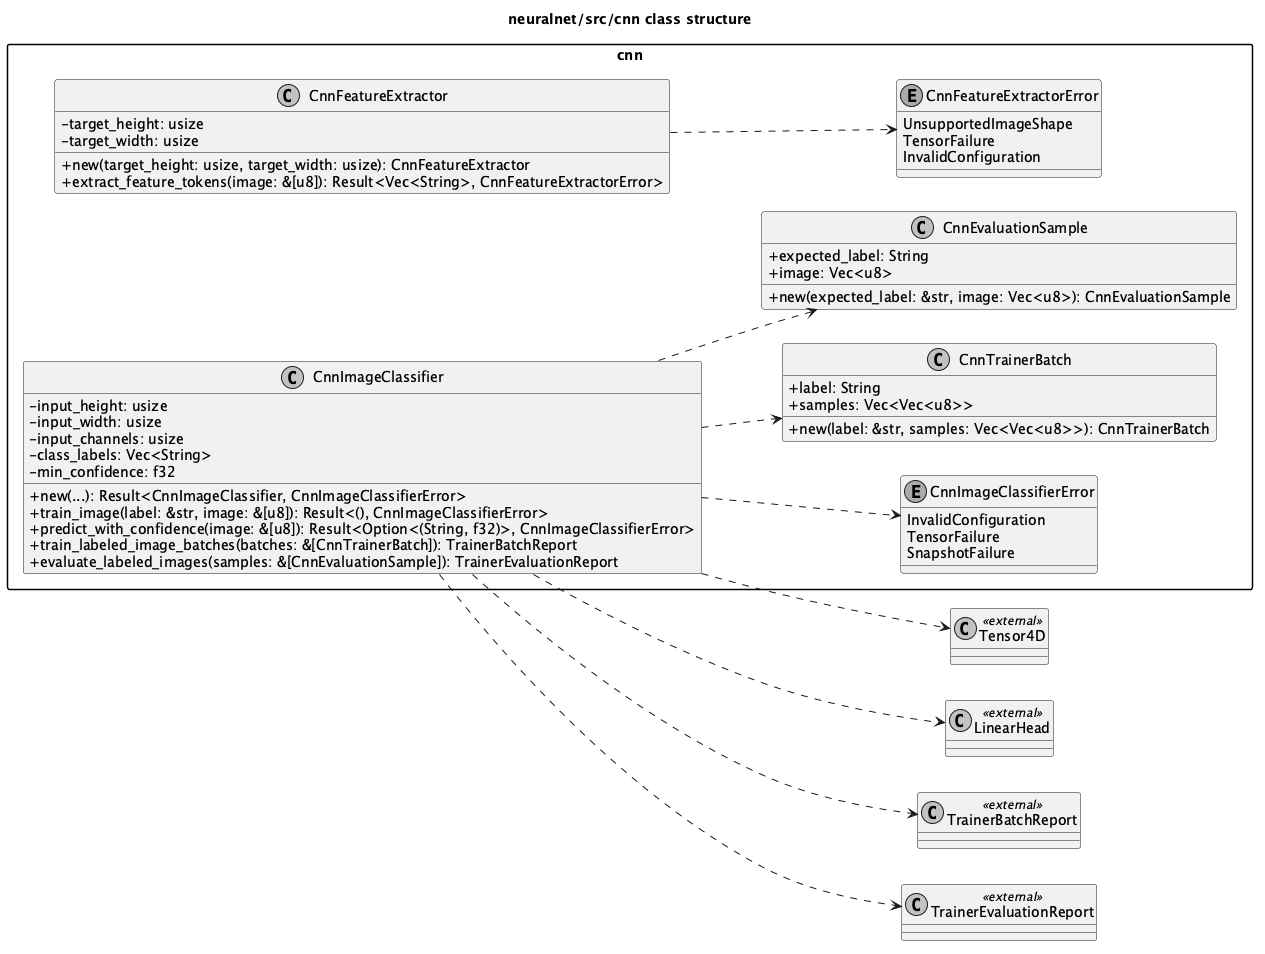

The diagram above was rendered by PlantUML. Its source (embedded in the PNG):
@startuml
left to right direction
skinparam packageStyle rectangle
skinparam shadowing false
skinparam monochrome true
skinparam classAttributeIconSize 0

title neuralnet/src/cnn class structure

package "cnn" {
  enum CnnImageClassifierError {
    InvalidConfiguration
    TensorFailure
    SnapshotFailure
  }

  enum CnnFeatureExtractorError {
    UnsupportedImageShape
    TensorFailure
    InvalidConfiguration
  }

  class CnnImageClassifier {
    - input_height: usize
    - input_width: usize
    - input_channels: usize
    - class_labels: Vec<String>
    - min_confidence: f32
    + new(...): Result<CnnImageClassifier, CnnImageClassifierError>
    + train_image(label: &str, image: &[u8]): Result<(), CnnImageClassifierError>
    + predict_with_confidence(image: &[u8]): Result<Option<(String, f32)>, CnnImageClassifierError>
    + train_labeled_image_batches(batches: &[CnnTrainerBatch]): TrainerBatchReport
    + evaluate_labeled_images(samples: &[CnnEvaluationSample]): TrainerEvaluationReport
  }

  class CnnFeatureExtractor {
    - target_height: usize
    - target_width: usize
    + new(target_height: usize, target_width: usize): CnnFeatureExtractor
    + extract_feature_tokens(image: &[u8]): Result<Vec<String>, CnnFeatureExtractorError>
  }

  class CnnTrainerBatch {
    + label: String
    + samples: Vec<Vec<u8>>
    + new(label: &str, samples: Vec<Vec<u8>>): CnnTrainerBatch
  }

  class CnnEvaluationSample {
    + expected_label: String
    + image: Vec<u8>
    + new(expected_label: &str, image: Vec<u8>): CnnEvaluationSample
  }
}

class Tensor4D <<external>>
class LinearHead <<external>>
class TrainerBatchReport <<external>>
class TrainerEvaluationReport <<external>>

CnnImageClassifier ..> CnnImageClassifierError
CnnFeatureExtractor ..> CnnFeatureExtractorError

CnnImageClassifier ..> Tensor4D
CnnImageClassifier ..> LinearHead
CnnImageClassifier ..> CnnTrainerBatch
CnnImageClassifier ..> CnnEvaluationSample
CnnImageClassifier ..> TrainerBatchReport
CnnImageClassifier ..> TrainerEvaluationReport
@enduml